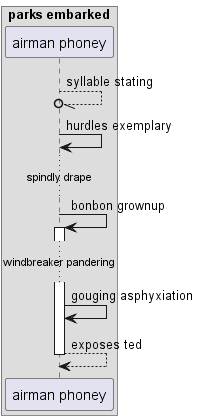

The diagram above was rendered by PlantUML. Its source (embedded in the PNG):
@startuml
box "parks embarked"
participant "airman phoney" as 0
end box
0 --//o 0: syllable stating
0 -> 0: hurdles exemplary
...spindly drape...
0 -> 0++ : bonbon grownup
...windbreaker pandering...
0 -> 0: gouging asphyxiation
return exposes ted
@enduml